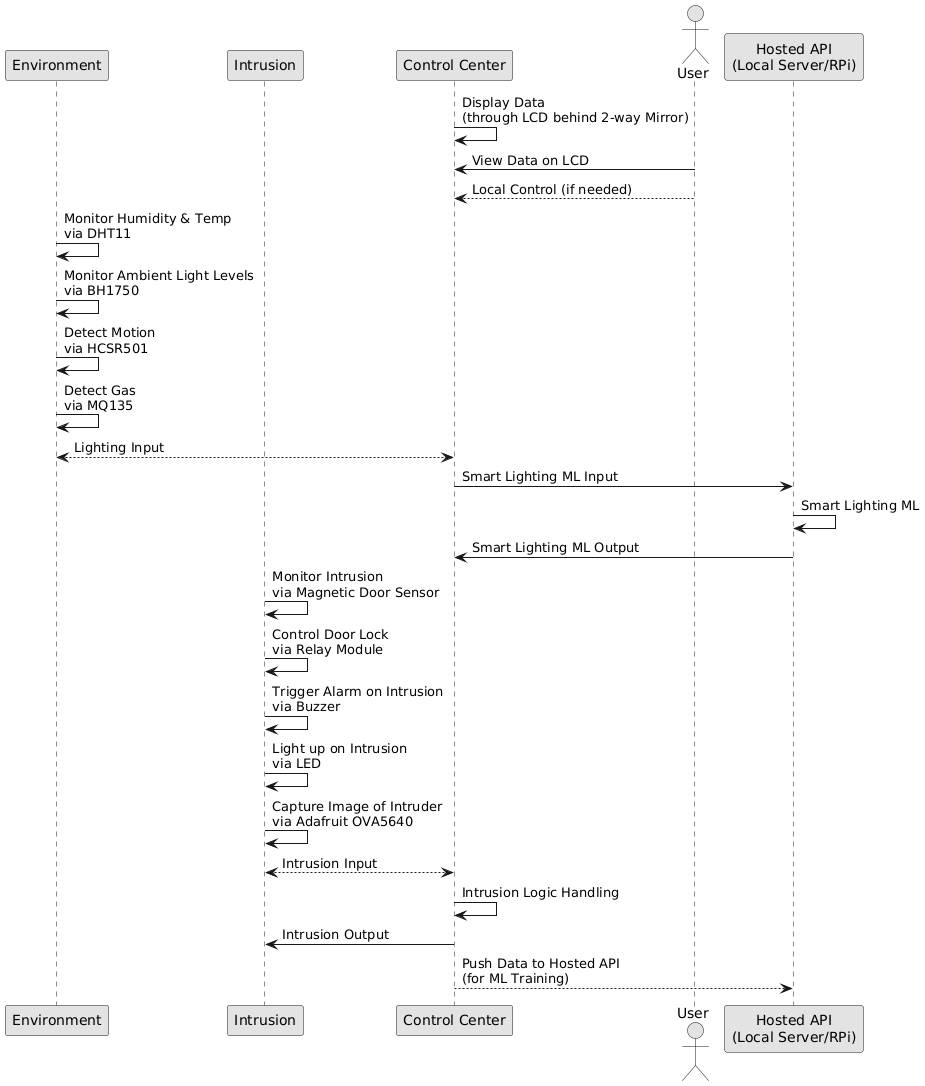

The diagram above was rendered by PlantUML. Its source (embedded in the PNG):
@startuml
skinparam monochrome true
skinparam shadowing false

participant "Environment" as SensorsESP32
participant "Intrusion" as IntrusionESP32
participant "Control Center" as CCESP32
actor User as u
participant "Hosted API\n(Local Server/RPi)" as HostedAPI

CCESP32 -> CCESP32 : Display Data \n(through LCD behind 2-way Mirror)
u -> CCESP32 : View Data on LCD
u --> CCESP32 : Local Control (if needed)
SensorsESP32 -> SensorsESP32 : Monitor Humidity & Temp \nvia DHT11
SensorsESP32 -> SensorsESP32 : Monitor Ambient Light Levels \nvia BH1750
SensorsESP32 -> SensorsESP32 : Detect Motion \nvia HCSR501
SensorsESP32 -> SensorsESP32: Detect Gas \nvia MQ135
SensorsESP32 <--> CCESP32: Lighting Input
CCESP32 -> HostedAPI: Smart Lighting ML Input
HostedAPI -> HostedAPI: Smart Lighting ML
HostedAPI -> CCESP32: Smart Lighting ML Output
IntrusionESP32 -> IntrusionESP32 : Monitor Intrusion \nvia Magnetic Door Sensor
IntrusionESP32 -> IntrusionESP32 : Control Door Lock \nvia Relay Module
IntrusionESP32 -> IntrusionESP32 : Trigger Alarm on Intrusion \nvia Buzzer
IntrusionESP32 -> IntrusionESP32 : Light up on Intrusion \nvia LED
IntrusionESP32 -> IntrusionESP32 : Capture Image of Intruder \nvia Adafruit OVA5640
IntrusionESP32 <--> CCESP32: Intrusion Input
CCESP32 -> CCESP32: Intrusion Logic Handling
CCESP32 -> IntrusionESP32: Intrusion Output
CCESP32 --> HostedAPI : Push Data to Hosted API \n(for ML Training)
@enduml